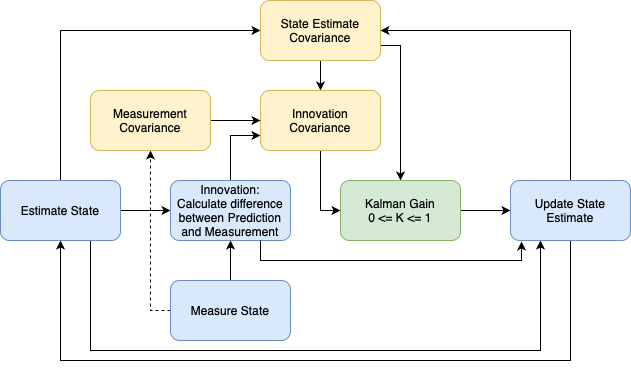

The diagram above was exported from draw.io. Its source (the exported page's mxGraphModel, read from the mxfile embedded in the PNG):
<mxGraphModel dx="954" dy="647" grid="1" gridSize="10" guides="1" tooltips="1" connect="1" arrows="1" fold="1" page="1" pageScale="1" pageWidth="827" pageHeight="1169" math="0" shadow="0">
  <root>
    <mxCell id="0" />
    <mxCell id="1" parent="0" />
    <mxCell id="y1j3MipExPK3Uck2WT8Z-48" style="edgeStyle=orthogonalEdgeStyle;rounded=0;orthogonalLoop=1;jettySize=auto;html=1;entryX=0;entryY=0.5;entryDx=0;entryDy=0;" edge="1" parent="1" source="y1j3MipExPK3Uck2WT8Z-1" target="y1j3MipExPK3Uck2WT8Z-3">
      <mxGeometry relative="1" as="geometry" />
    </mxCell>
    <mxCell id="y1j3MipExPK3Uck2WT8Z-49" style="edgeStyle=orthogonalEdgeStyle;rounded=0;orthogonalLoop=1;jettySize=auto;html=1;entryX=0;entryY=0.5;entryDx=0;entryDy=0;" edge="1" parent="1" source="y1j3MipExPK3Uck2WT8Z-1" target="y1j3MipExPK3Uck2WT8Z-2">
      <mxGeometry relative="1" as="geometry">
        <Array as="points">
          <mxPoint x="140" y="120" />
        </Array>
      </mxGeometry>
    </mxCell>
    <mxCell id="y1j3MipExPK3Uck2WT8Z-70" style="edgeStyle=orthogonalEdgeStyle;rounded=0;orthogonalLoop=1;jettySize=auto;html=1;exitX=0.75;exitY=1;exitDx=0;exitDy=0;entryX=0.25;entryY=1;entryDx=0;entryDy=0;" edge="1" parent="1" source="y1j3MipExPK3Uck2WT8Z-1" target="y1j3MipExPK3Uck2WT8Z-6">
      <mxGeometry relative="1" as="geometry">
        <Array as="points">
          <mxPoint x="170" y="440" />
          <mxPoint x="620" y="440" />
        </Array>
      </mxGeometry>
    </mxCell>
    <mxCell id="y1j3MipExPK3Uck2WT8Z-1" value="Estimate State" style="rounded=1;whiteSpace=wrap;html=1;fillColor=#dae8fc;strokeColor=#6c8ebf;" vertex="1" parent="1">
      <mxGeometry x="80" y="270" width="120" height="60" as="geometry" />
    </mxCell>
    <mxCell id="y1j3MipExPK3Uck2WT8Z-42" style="edgeStyle=orthogonalEdgeStyle;rounded=0;orthogonalLoop=1;jettySize=auto;html=1;entryX=0.5;entryY=0;entryDx=0;entryDy=0;" edge="1" parent="1" source="y1j3MipExPK3Uck2WT8Z-2" target="y1j3MipExPK3Uck2WT8Z-5">
      <mxGeometry relative="1" as="geometry" />
    </mxCell>
    <mxCell id="y1j3MipExPK3Uck2WT8Z-58" style="edgeStyle=orthogonalEdgeStyle;rounded=0;orthogonalLoop=1;jettySize=auto;html=1;exitX=1;exitY=0.75;exitDx=0;exitDy=0;" edge="1" parent="1" source="y1j3MipExPK3Uck2WT8Z-2" target="y1j3MipExPK3Uck2WT8Z-4">
      <mxGeometry relative="1" as="geometry" />
    </mxCell>
    <mxCell id="y1j3MipExPK3Uck2WT8Z-2" value="State Estimate Covariance" style="rounded=1;whiteSpace=wrap;html=1;fillColor=#fff2cc;strokeColor=#d6b656;" vertex="1" parent="1">
      <mxGeometry x="340" y="90" width="120" height="60" as="geometry" />
    </mxCell>
    <mxCell id="y1j3MipExPK3Uck2WT8Z-65" style="edgeStyle=orthogonalEdgeStyle;rounded=0;orthogonalLoop=1;jettySize=auto;html=1;entryX=0;entryY=0.75;entryDx=0;entryDy=0;" edge="1" parent="1" source="y1j3MipExPK3Uck2WT8Z-3" target="y1j3MipExPK3Uck2WT8Z-5">
      <mxGeometry relative="1" as="geometry" />
    </mxCell>
    <mxCell id="y1j3MipExPK3Uck2WT8Z-3" value="&lt;div&gt;Innovation:&lt;/div&gt;Calculate difference between Prediction and Measurement" style="rounded=1;whiteSpace=wrap;html=1;fillColor=#dae8fc;strokeColor=#6c8ebf;" vertex="1" parent="1">
      <mxGeometry x="250" y="270" width="120" height="60" as="geometry" />
    </mxCell>
    <mxCell id="y1j3MipExPK3Uck2WT8Z-28" style="edgeStyle=orthogonalEdgeStyle;rounded=0;orthogonalLoop=1;jettySize=auto;html=1;entryX=0;entryY=0.5;entryDx=0;entryDy=0;" edge="1" parent="1" source="y1j3MipExPK3Uck2WT8Z-4" target="y1j3MipExPK3Uck2WT8Z-6">
      <mxGeometry relative="1" as="geometry" />
    </mxCell>
    <mxCell id="y1j3MipExPK3Uck2WT8Z-4" value="Kalman Gain&lt;div&gt;0 &amp;lt;= K &amp;lt;= 1&lt;/div&gt;" style="rounded=1;whiteSpace=wrap;html=1;fillColor=#d5e8d4;strokeColor=#82b366;" vertex="1" parent="1">
      <mxGeometry x="420" y="270" width="120" height="60" as="geometry" />
    </mxCell>
    <mxCell id="y1j3MipExPK3Uck2WT8Z-41" style="edgeStyle=orthogonalEdgeStyle;rounded=0;orthogonalLoop=1;jettySize=auto;html=1;entryX=0;entryY=0.5;entryDx=0;entryDy=0;" edge="1" parent="1" source="y1j3MipExPK3Uck2WT8Z-5" target="y1j3MipExPK3Uck2WT8Z-4">
      <mxGeometry relative="1" as="geometry" />
    </mxCell>
    <mxCell id="y1j3MipExPK3Uck2WT8Z-5" value="Innovation Covariance" style="rounded=1;whiteSpace=wrap;html=1;fillColor=#fff2cc;strokeColor=#d6b656;" vertex="1" parent="1">
      <mxGeometry x="340" y="180" width="120" height="60" as="geometry" />
    </mxCell>
    <mxCell id="y1j3MipExPK3Uck2WT8Z-59" style="edgeStyle=orthogonalEdgeStyle;rounded=0;orthogonalLoop=1;jettySize=auto;html=1;entryX=1;entryY=0.5;entryDx=0;entryDy=0;" edge="1" parent="1" source="y1j3MipExPK3Uck2WT8Z-6" target="y1j3MipExPK3Uck2WT8Z-2">
      <mxGeometry relative="1" as="geometry">
        <Array as="points">
          <mxPoint x="650" y="120" />
        </Array>
      </mxGeometry>
    </mxCell>
    <mxCell id="y1j3MipExPK3Uck2WT8Z-60" style="edgeStyle=orthogonalEdgeStyle;rounded=0;orthogonalLoop=1;jettySize=auto;html=1;exitX=0.5;exitY=1;exitDx=0;exitDy=0;entryX=0.5;entryY=1;entryDx=0;entryDy=0;" edge="1" parent="1" source="y1j3MipExPK3Uck2WT8Z-6" target="y1j3MipExPK3Uck2WT8Z-1">
      <mxGeometry relative="1" as="geometry">
        <Array as="points">
          <mxPoint x="650" y="450" />
          <mxPoint x="140" y="450" />
        </Array>
      </mxGeometry>
    </mxCell>
    <mxCell id="y1j3MipExPK3Uck2WT8Z-6" value="Update State Estimate" style="rounded=1;whiteSpace=wrap;html=1;fillColor=#dae8fc;strokeColor=#6c8ebf;" vertex="1" parent="1">
      <mxGeometry x="590" y="270" width="120" height="60" as="geometry" />
    </mxCell>
    <mxCell id="y1j3MipExPK3Uck2WT8Z-52" style="edgeStyle=orthogonalEdgeStyle;rounded=0;orthogonalLoop=1;jettySize=auto;html=1;entryX=0.5;entryY=1;entryDx=0;entryDy=0;" edge="1" parent="1" source="y1j3MipExPK3Uck2WT8Z-18" target="y1j3MipExPK3Uck2WT8Z-3">
      <mxGeometry relative="1" as="geometry" />
    </mxCell>
    <mxCell id="y1j3MipExPK3Uck2WT8Z-62" style="edgeStyle=orthogonalEdgeStyle;rounded=0;orthogonalLoop=1;jettySize=auto;html=1;entryX=0.5;entryY=1;entryDx=0;entryDy=0;dashed=1;" edge="1" parent="1" source="y1j3MipExPK3Uck2WT8Z-18" target="y1j3MipExPK3Uck2WT8Z-61">
      <mxGeometry relative="1" as="geometry">
        <Array as="points">
          <mxPoint x="230" y="400" />
        </Array>
      </mxGeometry>
    </mxCell>
    <mxCell id="y1j3MipExPK3Uck2WT8Z-18" value="Measure State" style="rounded=1;whiteSpace=wrap;html=1;fillColor=#dae8fc;strokeColor=#6c8ebf;" vertex="1" parent="1">
      <mxGeometry x="250" y="370" width="120" height="60" as="geometry" />
    </mxCell>
    <mxCell id="y1j3MipExPK3Uck2WT8Z-66" style="edgeStyle=orthogonalEdgeStyle;rounded=0;orthogonalLoop=1;jettySize=auto;html=1;entryX=0;entryY=0.5;entryDx=0;entryDy=0;" edge="1" parent="1" source="y1j3MipExPK3Uck2WT8Z-61" target="y1j3MipExPK3Uck2WT8Z-5">
      <mxGeometry relative="1" as="geometry" />
    </mxCell>
    <mxCell id="y1j3MipExPK3Uck2WT8Z-61" value="Measurement Covariance" style="rounded=1;whiteSpace=wrap;html=1;fillColor=#fff2cc;strokeColor=#d6b656;" vertex="1" parent="1">
      <mxGeometry x="170" y="180" width="120" height="60" as="geometry" />
    </mxCell>
    <mxCell id="y1j3MipExPK3Uck2WT8Z-69" style="edgeStyle=orthogonalEdgeStyle;rounded=0;orthogonalLoop=1;jettySize=auto;html=1;exitX=0.75;exitY=1;exitDx=0;exitDy=0;entryX=0.092;entryY=1.017;entryDx=0;entryDy=0;entryPerimeter=0;" edge="1" parent="1" source="y1j3MipExPK3Uck2WT8Z-3" target="y1j3MipExPK3Uck2WT8Z-6">
      <mxGeometry relative="1" as="geometry" />
    </mxCell>
  </root>
</mxGraphModel>